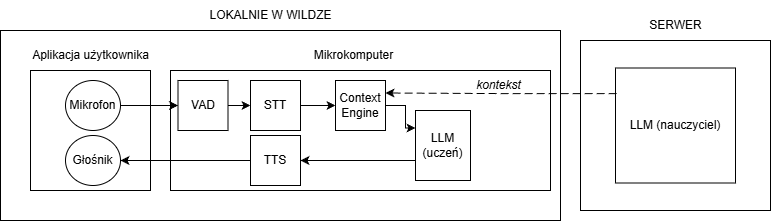

The diagram above was exported from draw.io. Its source (the exported page's mxGraphModel, read from the mxfile embedded in the PNG):
<mxGraphModel dx="2123" dy="706" grid="1" gridSize="10" guides="1" tooltips="1" connect="1" arrows="1" fold="1" page="1" pageScale="1" pageWidth="827" pageHeight="1169" math="0" shadow="0">
  <root>
    <mxCell id="0" />
    <mxCell id="1" parent="0" />
    <mxCell id="miCdhbG1IF_uIZNQj6_1-2" parent="1" style="text;html=1;whiteSpace=wrap;strokeColor=none;fillColor=none;align=center;verticalAlign=middle;rounded=0;" value="LOKALNIE W WILDZE" vertex="1">
      <mxGeometry height="30" width="145" x="117.5" y="200" as="geometry" />
    </mxCell>
    <mxCell id="miCdhbG1IF_uIZNQj6_1-4" parent="1" style="rounded=0;whiteSpace=wrap;html=1;" value="" vertex="1">
      <mxGeometry height="190" width="560" x="-80" y="230" as="geometry" />
    </mxCell>
    <mxCell id="miCdhbG1IF_uIZNQj6_1-5" parent="1" style="rounded=0;whiteSpace=wrap;html=1;glass=0;" value="" vertex="1">
      <mxGeometry height="120" width="120" x="-50" y="270" as="geometry" />
    </mxCell>
    <mxCell id="miCdhbG1IF_uIZNQj6_1-7" parent="1" style="rounded=0;whiteSpace=wrap;html=1;glass=0;" value="" vertex="1">
      <mxGeometry height="120" width="380" x="90" y="270" as="geometry" />
    </mxCell>
    <mxCell id="miCdhbG1IF_uIZNQj6_1-8" parent="1" style="text;html=1;whiteSpace=wrap;strokeColor=none;fillColor=none;align=center;verticalAlign=middle;rounded=0;" value="Mikrokomputer" vertex="1">
      <mxGeometry height="30" width="145" x="200.5" y="240" as="geometry" />
    </mxCell>
    <mxCell id="miCdhbG1IF_uIZNQj6_1-21" edge="1" parent="1" source="miCdhbG1IF_uIZNQj6_1-9" style="edgeStyle=orthogonalEdgeStyle;rounded=0;orthogonalLoop=1;jettySize=auto;html=1;entryX=0;entryY=0.5;entryDx=0;entryDy=0;" target="miCdhbG1IF_uIZNQj6_1-10">
      <mxGeometry relative="1" as="geometry" />
    </mxCell>
    <mxCell id="miCdhbG1IF_uIZNQj6_1-9" parent="1" style="rounded=0;whiteSpace=wrap;html=1;" value="VAD" vertex="1">
      <mxGeometry height="50" width="50" x="97.5" y="280" as="geometry" />
    </mxCell>
    <mxCell id="miCdhbG1IF_uIZNQj6_1-22" edge="1" parent="1" source="miCdhbG1IF_uIZNQj6_1-10" style="edgeStyle=orthogonalEdgeStyle;rounded=0;orthogonalLoop=1;jettySize=auto;html=1;entryX=0;entryY=0.5;entryDx=0;entryDy=0;" target="miCdhbG1IF_uIZNQj6_1-11">
      <mxGeometry relative="1" as="geometry" />
    </mxCell>
    <mxCell id="miCdhbG1IF_uIZNQj6_1-10" parent="1" style="rounded=0;whiteSpace=wrap;html=1;" value="STT" vertex="1">
      <mxGeometry height="50" width="50" x="170" y="280" as="geometry" />
    </mxCell>
    <mxCell id="miCdhbG1IF_uIZNQj6_1-23" edge="1" parent="1" source="miCdhbG1IF_uIZNQj6_1-11" style="edgeStyle=orthogonalEdgeStyle;rounded=0;orthogonalLoop=1;jettySize=auto;html=1;entryX=0;entryY=0.25;entryDx=0;entryDy=0;" target="miCdhbG1IF_uIZNQj6_1-13">
      <mxGeometry relative="1" as="geometry" />
    </mxCell>
    <mxCell id="miCdhbG1IF_uIZNQj6_1-11" parent="1" style="rounded=0;whiteSpace=wrap;html=1;" value="Context Engine" vertex="1">
      <mxGeometry height="50" width="50" x="255" y="280" as="geometry" />
    </mxCell>
    <mxCell id="miCdhbG1IF_uIZNQj6_1-24" edge="1" parent="1" source="miCdhbG1IF_uIZNQj6_1-13" style="edgeStyle=orthogonalEdgeStyle;rounded=0;orthogonalLoop=1;jettySize=auto;html=1;entryX=1;entryY=0.5;entryDx=0;entryDy=0;" target="miCdhbG1IF_uIZNQj6_1-14">
      <mxGeometry relative="1" as="geometry">
        <Array as="points">
          <mxPoint x="310" y="360" />
          <mxPoint x="310" y="360" />
        </Array>
      </mxGeometry>
    </mxCell>
    <mxCell id="miCdhbG1IF_uIZNQj6_1-13" parent="1" style="rounded=0;whiteSpace=wrap;html=1;" value="LLM&lt;br&gt;(uczeń)" vertex="1">
      <mxGeometry height="70" width="55" x="335" y="310" as="geometry" />
    </mxCell>
    <mxCell id="miCdhbG1IF_uIZNQj6_1-34" edge="1" parent="1" source="miCdhbG1IF_uIZNQj6_1-14" style="edgeStyle=orthogonalEdgeStyle;rounded=0;orthogonalLoop=1;jettySize=auto;html=1;" target="miCdhbG1IF_uIZNQj6_1-33">
      <mxGeometry relative="1" as="geometry" />
    </mxCell>
    <mxCell id="miCdhbG1IF_uIZNQj6_1-14" parent="1" style="rounded=0;whiteSpace=wrap;html=1;" value="TTS" vertex="1">
      <mxGeometry height="50" width="50" x="170" y="335" as="geometry" />
    </mxCell>
    <mxCell id="miCdhbG1IF_uIZNQj6_1-17" parent="1" style="text;html=1;whiteSpace=wrap;strokeColor=none;fillColor=none;align=center;verticalAlign=middle;rounded=0;" value="SERWER" vertex="1">
      <mxGeometry height="30" width="145" x="522.5" y="210" as="geometry" />
    </mxCell>
    <mxCell id="miCdhbG1IF_uIZNQj6_1-18" parent="1" style="rounded=0;whiteSpace=wrap;html=1;" value="" vertex="1">
      <mxGeometry height="170" width="190" x="500" y="240" as="geometry" />
    </mxCell>
    <mxCell id="miCdhbG1IF_uIZNQj6_1-20" parent="1" style="rounded=0;whiteSpace=wrap;html=1;" value="LLM (nauczyciel)" vertex="1">
      <mxGeometry height="115" width="120" x="535" y="267.5" as="geometry" />
    </mxCell>
    <mxCell id="miCdhbG1IF_uIZNQj6_1-31" parent="1" style="text;html=1;whiteSpace=wrap;strokeColor=none;fillColor=none;align=center;verticalAlign=middle;rounded=0;" value="Aplikacja użytkownika" vertex="1">
      <mxGeometry height="30" width="145" x="-62.5" y="240" as="geometry" />
    </mxCell>
    <mxCell id="miCdhbG1IF_uIZNQj6_1-37" edge="1" parent="1" source="miCdhbG1IF_uIZNQj6_1-32" style="edgeStyle=orthogonalEdgeStyle;rounded=0;orthogonalLoop=1;jettySize=auto;html=1;entryX=0;entryY=0.5;entryDx=0;entryDy=0;" target="miCdhbG1IF_uIZNQj6_1-9">
      <mxGeometry relative="1" as="geometry" />
    </mxCell>
    <mxCell id="miCdhbG1IF_uIZNQj6_1-32" parent="1" style="ellipse;whiteSpace=wrap;html=1;" value="Mikrofon" vertex="1">
      <mxGeometry height="50" width="55" x="-15" y="280" as="geometry" />
    </mxCell>
    <mxCell id="miCdhbG1IF_uIZNQj6_1-33" parent="1" style="ellipse;whiteSpace=wrap;html=1;" value="Głośnik" vertex="1">
      <mxGeometry height="50" width="55" x="-15" y="335" as="geometry" />
    </mxCell>
    <mxCell id="miCdhbG1IF_uIZNQj6_1-38" edge="1" parent="1" source="miCdhbG1IF_uIZNQj6_1-20" style="edgeStyle=orthogonalEdgeStyle;rounded=0;orthogonalLoop=1;jettySize=auto;html=1;dashed=1;dashPattern=8 4;exitX=0.009;exitY=0.223;exitDx=0;exitDy=0;exitPerimeter=0;entryX=1;entryY=0.25;entryDx=0;entryDy=0;" target="miCdhbG1IF_uIZNQj6_1-11">
      <mxGeometry relative="1" as="geometry">
        <Array as="points" />
        <mxPoint x="398.0999999999999" y="300.32000000000005" as="sourcePoint" />
        <mxPoint x="330" y="295" as="targetPoint" />
      </mxGeometry>
    </mxCell>
    <mxCell id="miCdhbG1IF_uIZNQj6_1-39" parent="1" style="text;html=1;whiteSpace=wrap;strokeColor=none;fillColor=none;align=center;verticalAlign=middle;rounded=0;" value="&lt;i&gt;kontekst&lt;/i&gt;" vertex="1">
      <mxGeometry height="30" width="145" x="345.5" y="270" as="geometry" />
    </mxCell>
  </root>
</mxGraphModel>